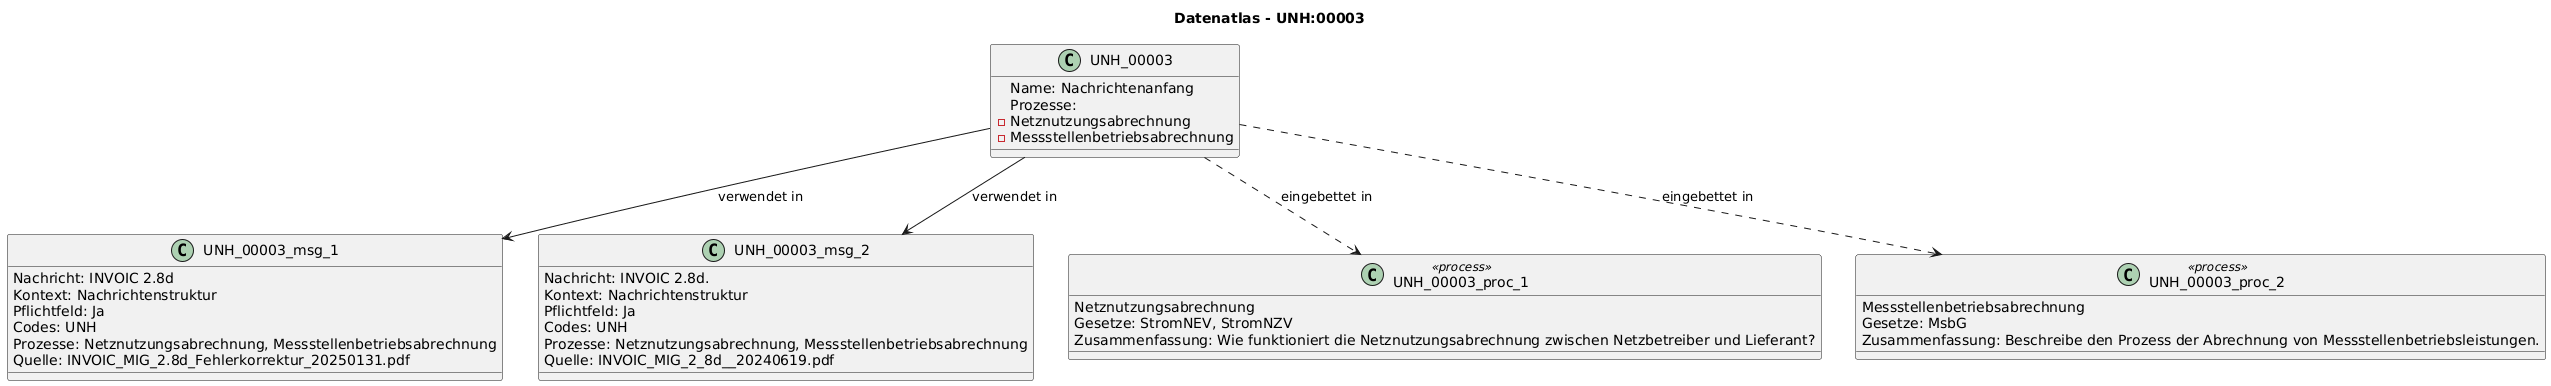

The diagram above was rendered by PlantUML. Its source (embedded in the PNG):
@startuml
title Datenatlas - UNH:00003
class UNH_00003 {
  Name: Nachrichtenanfang
  Prozesse:
    - Netznutzungsabrechnung
    - Messstellenbetriebsabrechnung
}
class UNH_00003_msg_1 {
  Nachricht: INVOIC 2.8d
  Kontext: Nachrichtenstruktur
  Pflichtfeld: Ja
  Codes: UNH
  Prozesse: Netznutzungsabrechnung, Messstellenbetriebsabrechnung
  Quelle: INVOIC_MIG_2.8d_Fehlerkorrektur_20250131.pdf
}
UNH_00003 --> UNH_00003_msg_1 : verwendet in
class UNH_00003_msg_2 {
  Nachricht: INVOIC 2.8d.
  Kontext: Nachrichtenstruktur
  Pflichtfeld: Ja
  Codes: UNH
  Prozesse: Netznutzungsabrechnung, Messstellenbetriebsabrechnung
  Quelle: INVOIC_MIG_2_8d__20240619.pdf
}
UNH_00003 --> UNH_00003_msg_2 : verwendet in
class UNH_00003_proc_1 <<process>> {
  Netznutzungsabrechnung
  Gesetze: StromNEV, StromNZV
  Zusammenfassung: Wie funktioniert die Netznutzungsabrechnung zwischen Netzbetreiber und Lieferant?
}
UNH_00003 ..> UNH_00003_proc_1 : eingebettet in
class UNH_00003_proc_2 <<process>> {
  Messstellenbetriebsabrechnung
  Gesetze: MsbG
  Zusammenfassung: Beschreibe den Prozess der Abrechnung von Messstellenbetriebsleistungen.
}
UNH_00003 ..> UNH_00003_proc_2 : eingebettet in
@enduml